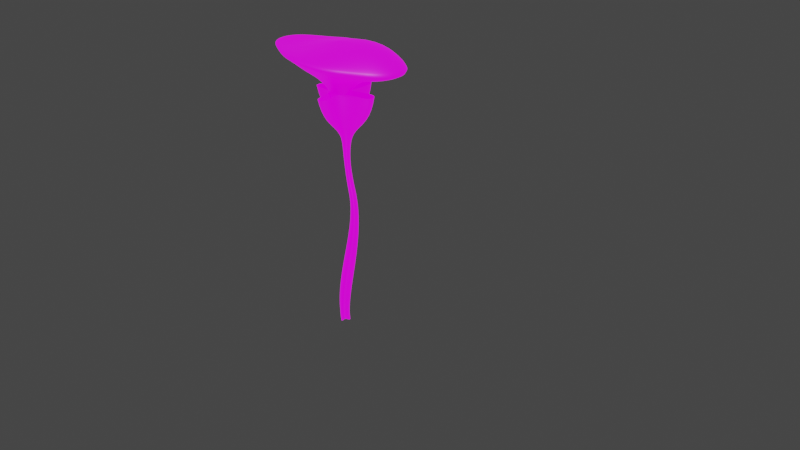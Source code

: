 # Source: mushroom01.blend  (saved by Blender 3.6.13; exported with 4.5.12 LTS)
import bpy
from mathutils import Matrix  # noqa: F401  (used for matrix-valued properties, if any)

bpy.ops.wm.read_factory_settings(use_empty=True)
scene = bpy.context.scene
scene.name = 'Scene'

# ---- collections
col_collection = bpy.data.collections.new('Collection'); scene.collection.children.link(col_collection)

# ---- images (referenced by path relative to the original .blend; pixels are not part of the script)
import os
ASSET_DIR = os.environ.get("B2B_ASSET_DIR", "")  # directory of the original .blend (textures are referenced by path, not embedded)
HERE = os.path.dirname(os.path.abspath(__file__))  # packed textures are extracted next to this script under _unpacked/

def load_image(name, relpath, width, height, colorspace="sRGB"):
    """Load a texture the original file referenced (path relative to the .blend, or extracted next to this script)."""
    p = next((c for c in (os.path.join(HERE, relpath), os.path.join(ASSET_DIR, relpath)) if relpath and os.path.exists(c)), "")
    if p:
        img = bpy.data.images.load(p, check_existing=True)
        img.name = name
    else:  # same state as the original file: an image datablock whose file is absent (Cycles renders it pink)
        img = bpy.data.images.new(name, width, height)
        img.source = "FILE"
        img.filepath = "//" + (relpath or name)
    img.colorspace_settings.name = colorspace
    return img
img_mushroom_patterns_png = load_image('mushroom_patterns.png', 'textures/mushroom_patterns.png', 1024, 1024, 'sRGB')

# ---- materials (node trees are filled in below, after node groups)
mat_emissivemushroom = bpy.data.materials.new('EmissiveMushroom')
mat_emissivemushroom.use_transparent_shadow = False

# ---- material node trees
mat_emissivemushroom.use_nodes = True; mat_emissivemushroom.node_tree.nodes.clear()
_N = mat_emissivemushroom.node_tree.nodes; _L = mat_emissivemushroom.node_tree.links
n0 = _N.new('ShaderNodeOutputMaterial'); n0.name = 'Material Output'; n0.location = (300, 300)
n1 = _N.new('ShaderNodeMapping'); n1.name = 'Mapping'; n1.location = (-545, 134)
n1.inputs[1].default_value = (0.0, 6.2, 0.0)
n1.inputs[3].default_value = (-0.2, 0.1667, 1.0)
n2 = _N.new('ShaderNodeUVMap'); n2.name = 'UV Map'; n2.location = (-801, -100)
n3 = _N.new('ShaderNodeTexImage'); n3.name = 'Image Texture.001'; n3.location = (-355, 206)
n3.image = img_mushroom_patterns_png
n4 = _N.new('ShaderNodeBsdfPrincipled'); n4.name = 'Principled BSDF'; n4.location = (10, 300)
n4.distribution = 'GGX'
n4.subsurface_method = 'RANDOM_WALK_SKIN'
n4.inputs[0].default_value = (0.001209, 0.0, 0.05473, 1.0)
n4.inputs[3].default_value = 1.45
n4.inputs[28].default_value = 1.0
_L.new(n4.outputs[0], n0.inputs[0])
_L.new(n1.outputs[0], n3.inputs[0])
_L.new(n2.outputs[0], n1.inputs[0])
_L.new(n3.outputs[0], n4.inputs[27])
n0.is_active_output = True

# ---- world
world_world = bpy.data.worlds.new('World'); scene.world = world_world
world_world.use_nodes = True; world_world.node_tree.nodes.clear()
_N = world_world.node_tree.nodes; _L = world_world.node_tree.links
n0 = _N.new('ShaderNodeOutputWorld'); n0.name = 'World Output'; n0.location = (300, 300)
n1 = _N.new('ShaderNodeBackground'); n1.name = 'Background'; n1.location = (10, 300)
n1.inputs[0].default_value = (0.05088, 0.05088, 0.05088, 1.0)
_L.new(n1.outputs[0], n0.inputs[0])
n0.is_active_output = True
world_world.color = (0.05088, 0.05088, 0.05088)
world_world.use_sun_shadow = False
world_world.sun_shadow_jitter_overblur = 0.0

# ---- curves / text
cu_beziercurve = bpy.data.curves.new('BezierCurve', 'CURVE')
cu_beziercurve.dimensions = '3D'
_sp = cu_beziercurve.splines.new('BEZIER'); _sp.bezier_points.add(2)
_sp.bezier_points.foreach_set('co', [0.06456, 0.0, 2.276, 0.1188, 0.0, 1.342, 0.0, 0.0, 0.0])
_sp.bezier_points.foreach_set('handle_left', [0.0406, 0.0, 2.983, 0.02282, 0.0, 1.734, -0.05978, 0.0, 0.3634])
_sp.bezier_points.foreach_set('handle_right', [0.08107, 0.0, 1.789, 0.2148, 0.0, 0.9491, 0.1623, 0.0, -0.9867])
for _p, _l, _r in zip(_sp.bezier_points, ['ALIGNED', 'ALIGNED', 'ALIGNED'], ['ALIGNED', 'ALIGNED', 'ALIGNED']): _p.handle_left_type = _l; _p.handle_right_type = _r
_sp.order_u = 0
_sp.order_v = 0
_sp.resolution_u = 24
cu_beziercurve.materials.append(mat_emissivemushroom)
cu_beziercurve.bevel_mode = 'OBJECT'
cu_beziercurve.resolution_u = 24
cu_beziercurve.fill_mode = 'FULL'
cu_beziercircle = bpy.data.curves.new('BezierCircle', 'CURVE')
cu_beziercircle.dimensions = '3D'
_sp = cu_beziercircle.splines.new('BEZIER'); _sp.bezier_points.add(7)
_sp.bezier_points.foreach_set('co', [-1.0, 0.0, 0.0, -0.1262, 0.1262, 0.0, 0.0, 1.0, 0.0, 0.3198, 0.1262, 0.0, 1.0, 0.0, 0.0, 0.3198, -0.3198, 0.0, 0.0, -1.0, 0.0, -0.1262, -0.3198, 0.0])
_sp.bezier_points.foreach_set('handle_left', [-1.038, -0.3613, 0.0, -0.1928, 0.05956, 0.0, -0.3428, 0.9643, 0.0, 0.04237, 0.3607, 0.0, 0.9655, 0.2679, 0.0, 0.5273, -0.1123, 0.0, 0.291, -1.037, 0.0, 0.04814, -0.5261, 0.0])
_sp.bezier_points.foreach_set('handle_right', [-0.9643, 0.3428, 0.0, -0.05956, 0.1928, 0.0, 0.3613, 1.038, 0.0, 0.5261, -0.04814, 0.0, 1.037, -0.291, 0.0, 0.1123, -0.5273, 0.0, -0.2679, -0.9655, 0.0, -0.3607, -0.04237, 0.0])
for _p, _l, _r in zip(_sp.bezier_points, ['AUTO', 'ALIGNED', 'AUTO', 'AUTO', 'AUTO', 'AUTO', 'AUTO', 'AUTO'], ['AUTO', 'ALIGNED', 'AUTO', 'AUTO', 'AUTO', 'AUTO', 'AUTO', 'AUTO']): _p.handle_left_type = _l; _p.handle_right_type = _r
_sp.order_u = 0
_sp.order_v = 0
_sp.use_cyclic_u = True
cu_beziercircle.use_path = True
cu_beziercircle.fill_mode = 'FULL'
cu_beziercurve_001 = bpy.data.curves.new('BezierCurve.001', 'CURVE')
cu_beziercurve_001.dimensions = '3D'
_sp = cu_beziercurve_001.splines.new('BEZIER'); _sp.bezier_points.add(3)
_sp.bezier_points.foreach_set('co', [-2.81, 0.9868, -4.293e-08, -2.275, 0.2004, -1.324e-09, -0.9849, 0.1637, 1.229e-08, -0.001159, 0.1761, 4.488e-09])
_sp.bezier_points.foreach_set('handle_left', [-3.371, 1.418, 2.971e-08, -2.483, 0.3407, -1.623e-08, -1.36, 0.1118, 1.885e-08, -0.2512, 0.1761, 4.488e-09])
_sp.bezier_points.foreach_set('handle_right', [-2.512, 0.7572, -8.158e-08, -2.067, 0.06008, 1.358e-08, -0.4087, 0.2433, 2.208e-09, 0.9988, 0.1761, 4.488e-09])
for _p, _l, _r in zip(_sp.bezier_points, ['ALIGNED', 'ALIGNED', 'ALIGNED', 'ALIGNED'], ['ALIGNED', 'ALIGNED', 'ALIGNED', 'ALIGNED']): _p.handle_left_type = _l; _p.handle_right_type = _r
_sp.order_u = 0
_sp.order_v = 0
_sp.resolution_u = 50
cu_beziercurve_001.use_path = True
cu_beziercurve_001.resolution_u = 50
cu_beziercurve_001.fill_mode = 'FULL'
cu_beziercurve_002 = bpy.data.curves.new('BezierCurve.002', 'CURVE')
cu_beziercurve_002.dimensions = '3D'
_sp = cu_beziercurve_002.splines.new('BEZIER'); _sp.bezier_points.add(1)
_sp.bezier_points.foreach_set('co', [-0.01928, 0.0, 2.876, 0.0, 0.0, 2.046])
_sp.bezier_points.foreach_set('handle_left', [-0.1555, 0.0, 3.57, -0.04855, -0.02945, 2.697])
_sp.bezier_points.foreach_set('handle_right', [0.02577, 0.0, 2.646, 0.07427, 0.04504, 1.049])
for _p, _l, _r in zip(_sp.bezier_points, ['ALIGNED', 'ALIGNED'], ['ALIGNED', 'ALIGNED']): _p.handle_left_type = _l; _p.handle_right_type = _r
_sp.order_u = 0
_sp.order_v = 0
_sp.resolution_u = 24
cu_beziercurve_002.materials.append(mat_emissivemushroom)
cu_beziercurve_002.use_path = True
cu_beziercurve_002.bevel_mode = 'OBJECT'
cu_beziercurve_002.resolution_u = 24
cu_beziercurve_002.fill_mode = 'FULL'
cu_beziercircle_001 = bpy.data.curves.new('BezierCircle.001', 'CURVE')
cu_beziercircle_001.dimensions = '3D'
_sp = cu_beziercircle_001.splines.new('BEZIER'); _sp.bezier_points.add(7)
_sp.bezier_points.foreach_set('co', [-8.345e-07, -1.457, 0.0, -0.8267, -0.8068, 0.0, -1.0, 0.01994, 0.0, -0.8267, 0.8068, 0.0, -9.537e-07, 1.497, 0.0, 0.7868, 0.8068, 0.0, 1.0, 0.01994, 0.0, 0.7868, -0.8068, 0.0])
_sp.bezier_points.foreach_set('handle_left', [0.3984, -1.452, 0.0, -0.5856, -1.048, 0.0, -1.002, -0.3098, 0.0, -0.9901, 0.538, 0.0, -0.4204, 1.502, 0.0, 0.5706, 1.153, 0.0, 0.9981, 0.3382, 0.0, 0.9657, -0.5255, 0.0])
_sp.bezier_points.foreach_set('handle_right', [-0.4106, -1.462, 0.0, -1.068, -0.5657, 0.0, -0.9984, 0.3345, 0.0, -0.6084, 1.166, 0.0, 0.4085, 1.492, 0.0, 0.9553, 0.5367, 0.0, 1.002, -0.3134, 0.0, 0.573, -1.143, 0.0])
for _p, _l, _r in zip(_sp.bezier_points, ['AUTO', 'ALIGNED', 'AUTO', 'AUTO', 'AUTO', 'AUTO', 'AUTO', 'AUTO'], ['AUTO', 'ALIGNED', 'AUTO', 'AUTO', 'AUTO', 'AUTO', 'AUTO', 'AUTO']): _p.handle_left_type = _l; _p.handle_right_type = _r
_sp.order_u = 0
_sp.order_v = 0
_sp.use_cyclic_u = True
cu_beziercircle_001.use_path = True
cu_beziercircle_001.fill_mode = 'FULL'
cu_beziercurve_003 = bpy.data.curves.new('BezierCurve.003', 'CURVE')
cu_beziercurve_003.dimensions = '3D'
_sp = cu_beziercurve_003.splines.new('BEZIER'); _sp.bezier_points.add(3)
_sp.bezier_points.foreach_set('co', [-2.917, -2.105e-09, -1.606e-09, -1.874, 2.017, -8.074e-08, -1.013, 1.1, -2.865e-08, -0.0309, 0.255, 1.04e-09])
_sp.bezier_points.foreach_set('handle_left', [-2.924, -0.7071, 6.019e-08, -2.082, 2.157, -9.564e-08, -1.222, 1.416, -3.934e-08, -0.2809, 0.255, 1.04e-09])
_sp.bezier_points.foreach_set('handle_right', [-2.906, 1.114, -9.899e-08, -1.667, 1.877, -6.584e-08, -0.5727, 0.4348, -6.161e-09, 0.9691, 0.255, 1.04e-09])
for _p, _l, _r in zip(_sp.bezier_points, ['ALIGNED', 'ALIGNED', 'ALIGNED', 'ALIGNED'], ['ALIGNED', 'ALIGNED', 'ALIGNED', 'ALIGNED']): _p.handle_left_type = _l; _p.handle_right_type = _r
_sp.order_u = 0
_sp.order_v = 0
_sp.resolution_u = 50
cu_beziercurve_003.use_path = True
cu_beziercurve_003.resolution_u = 50
cu_beziercurve_003.fill_mode = 'FULL'

# ---- objects
ob_beziercurve = bpy.data.objects.new('BezierCurve', cu_beziercurve)
ob_beziercircle = bpy.data.objects.new('BezierCircle', cu_beziercircle)
ob_beziercurve_001 = bpy.data.objects.new('BezierCurve.001', cu_beziercurve_001)
ob_beziercurve_002 = bpy.data.objects.new('BezierCurve.002', cu_beziercurve_002)
ob_beziercircle_001 = bpy.data.objects.new('BezierCircle.001', cu_beziercircle_001)
ob_beziercurve_003 = bpy.data.objects.new('BezierCurve.003', cu_beziercurve_003)

# ---- transforms, parenting, visibility, modifiers, constraints
ob_beziercurve.location = (0.0, 0.0, 0.0)
ob_beziercircle.location = (0.0, 0.0, 0.0)
ob_beziercircle.scale = (0.3141, 0.3141, 0.3141)
ob_beziercurve_001.location = (0.4518, 0.0, 0.0)
ob_beziercurve_001.rotation_euler = (1.571, 1.571, 0.0)
ob_beziercurve_001.scale = (0.8291, 0.8291, 0.8291)
ob_beziercurve_002.location = (0.04107, -0.03461, 0.7486)
ob_beziercurve_002.scale = (0.6837, 0.6837, 0.6837)
ob_beziercircle_001.location = (1.137, 0.0, 0.0)
ob_beziercircle_001.scale = (0.3141, 0.3141, 0.3141)
ob_beziercurve_003.location = (1.589, 0.0, 2.052)
ob_beziercurve_003.rotation_euler = (1.571, 1.571, 0.0)
ob_beziercurve_003.scale = (0.2444, 0.2444, 0.2444)
cu_beziercurve.bevel_object = ob_beziercircle
cu_beziercurve.taper_object = ob_beziercurve_001
cu_beziercurve_002.bevel_object = ob_beziercircle_001
cu_beziercurve_002.taper_object = ob_beziercurve_003

# ---- collection membership
col_collection.objects.link(ob_beziercurve)
col_collection.objects.link(ob_beziercircle)
col_collection.objects.link(ob_beziercurve_001)
col_collection.objects.link(ob_beziercurve_002)
col_collection.objects.link(ob_beziercircle_001)
col_collection.objects.link(ob_beziercurve_003)

# ---- scene / render settings (as saved in the file)
scene.frame_start = 1; scene.frame_end = 250; scene.frame_set(1)
scene.render.engine = 'BLENDER_EEVEE_NEXT'
scene.cycles.sampling_pattern = 'TABULATED_SOBOL'
scene.view_settings.view_transform = 'Filmic'
bpy.context.view_layer.update()

# ---- added for rendering (the .blend has no active camera and no usable light): camera, sun
cam_auto = bpy.data.cameras.new('AutoCamera')
cam_auto.lens = 50.0
cam_auto.sensor_width = 36.0
cam_auto.clip_end = 1000.0
ob_auto_camera = bpy.data.objects.new('AutoCamera', cam_auto)
scene.collection.objects.link(ob_auto_camera)
ob_auto_camera.location = (6.09104, -6.51326, 5.54148)
ob_auto_camera.rotation_euler = (1.09748, -7.21219e-08, 0.694738)
scene.camera = ob_auto_camera
light_auto_sun = bpy.data.lights.new('AutoSun', 'SUN')
light_auto_sun.energy = 3.0
light_auto_sun.angle = 0.0523599
ob_auto_sun = bpy.data.objects.new('AutoSun', light_auto_sun)
scene.collection.objects.link(ob_auto_sun)
ob_auto_sun.rotation_euler = (0.872665, 0.174533, 0.523599)
bpy.context.view_layer.update()
